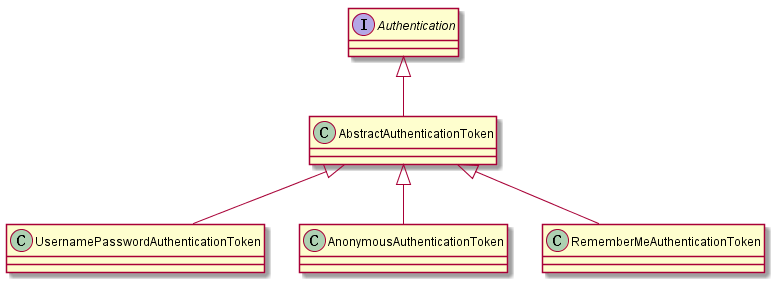

The diagram above was rendered by PlantUML. Its source (embedded in the PNG):
@startuml

	Interface Authentication 
	Class AbstractAuthenticationToken
	Class UsernamePasswordAuthenticationToken
	Class AnonymousAuthenticationToken

 	Authentication <|-- AbstractAuthenticationToken
 	AbstractAuthenticationToken <|-- UsernamePasswordAuthenticationToken 
 	AbstractAuthenticationToken <|-- AnonymousAuthenticationToken 
 	AbstractAuthenticationToken <|-- RememberMeAuthenticationToken 
	

@enduml